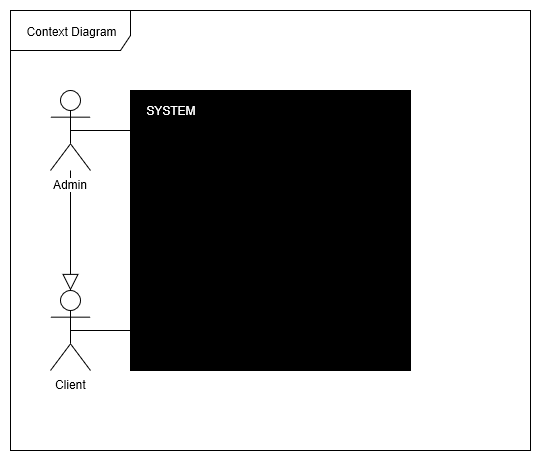

The diagram above was exported from draw.io. Its source (the exported page's mxGraphModel, read from the mxfile embedded in the PNG):
<mxGraphModel grid="1" dx="3195" dy="1955" gridSize="10" guides="1" tooltips="1" connect="1" arrows="1" fold="1" page="1" pageScale="1" pageWidth="850" pageHeight="1100" math="0" shadow="0">
  <root>
    <mxCell id="0" />
    <mxCell id="1" parent="0" />
    <mxCell id="k1FFQK41fGW96qEFzj35-7" value="Context Diagram&lt;br&gt;" parent="1" vertex="1" style="shape=umlFrame;whiteSpace=wrap;html=1;width=120;height=40;">
      <mxGeometry as="geometry" height="440" width="520" x="-1680" y="-1040" />
    </mxCell>
    <mxCell id="k1FFQK41fGW96qEFzj35-35" value="" parent="1" style="edgeStyle=orthogonalEdgeStyle;rounded=0;orthogonalLoop=1;jettySize=auto;html=1;endArrow=block;endFill=0;endSize=14;" target="k1FFQK41fGW96qEFzj35-34" edge="1" source="k1FFQK41fGW96qEFzj35-31">
      <mxGeometry as="geometry" relative="1" />
    </mxCell>
    <mxCell id="k1FFQK41fGW96qEFzj35-31" value="Admin" parent="1" vertex="1" style="shape=umlActor;verticalLabelPosition=bottom;labelBackgroundColor=#ffffff;verticalAlign=top;html=1;">
      <mxGeometry as="geometry" height="80" width="40" x="-1640" y="-960" />
    </mxCell>
    <mxCell id="k1FFQK41fGW96qEFzj35-34" value="Client&lt;br&gt;" parent="1" vertex="1" style="shape=umlActor;verticalLabelPosition=bottom;labelBackgroundColor=#ffffff;verticalAlign=top;html=1;">
      <mxGeometry as="geometry" height="80" width="40" x="-1640" y="-760" />
    </mxCell>
    <mxCell id="k1FFQK41fGW96qEFzj35-36" value="s&lt;br&gt;" parent="1" vertex="1" style="whiteSpace=wrap;html=1;aspect=fixed;fillColor=#000000;">
      <mxGeometry as="geometry" height="280" width="280" x="-1560" y="-960" />
    </mxCell>
    <mxCell id="k1FFQK41fGW96qEFzj35-37" value="&lt;font color=&quot;#ffffff&quot;&gt;SYSTEM&lt;/font&gt;&lt;br&gt;" parent="1" vertex="1" style="text;html=1;align=center;verticalAlign=middle;whiteSpace=wrap;rounded=0;">
      <mxGeometry as="geometry" height="20" width="40" x="-1540" y="-950" />
    </mxCell>
    <mxCell id="k1FFQK41fGW96qEFzj35-38" value="" parent="1" style="endArrow=none;html=1;edgeStyle=orthogonalEdgeStyle;exitX=0.5;exitY=0.5;exitDx=0;exitDy=0;exitPerimeter=0;" edge="1" source="k1FFQK41fGW96qEFzj35-31">
      <mxGeometry as="geometry" relative="1">
        <mxPoint as="sourcePoint" x="-1610" y="-920.5" />
        <mxPoint as="targetPoint" x="-1450" y="-920.5" />
      </mxGeometry>
    </mxCell>
    <mxCell id="k1FFQK41fGW96qEFzj35-39" value="" parent="k1FFQK41fGW96qEFzj35-38" vertex="1" style="resizable=0;html=1;align=left;verticalAlign=bottom;labelBackgroundColor=#ffffff;fontSize=10;" connectable="0">
      <mxGeometry as="geometry" relative="1" x="-1" />
    </mxCell>
    <mxCell id="k1FFQK41fGW96qEFzj35-40" value="" parent="k1FFQK41fGW96qEFzj35-38" vertex="1" style="resizable=0;html=1;align=right;verticalAlign=bottom;labelBackgroundColor=#ffffff;fontSize=10;" connectable="0">
      <mxGeometry as="geometry" relative="1" x="1" />
    </mxCell>
    <mxCell id="k1FFQK41fGW96qEFzj35-44" value="" parent="1" style="endArrow=none;html=1;edgeStyle=orthogonalEdgeStyle;exitX=0.5;exitY=0.5;exitDx=0;exitDy=0;exitPerimeter=0;" edge="1" source="k1FFQK41fGW96qEFzj35-34">
      <mxGeometry as="geometry" relative="1">
        <mxPoint as="sourcePoint" x="-1550" y="-720" />
        <mxPoint as="targetPoint" x="-1390" y="-720" />
      </mxGeometry>
    </mxCell>
    <mxCell id="k1FFQK41fGW96qEFzj35-45" value="" parent="k1FFQK41fGW96qEFzj35-44" vertex="1" style="resizable=0;html=1;align=left;verticalAlign=bottom;labelBackgroundColor=#ffffff;fontSize=10;" connectable="0">
      <mxGeometry as="geometry" relative="1" x="-1" />
    </mxCell>
    <mxCell id="k1FFQK41fGW96qEFzj35-46" value="" parent="k1FFQK41fGW96qEFzj35-44" vertex="1" style="resizable=0;html=1;align=right;verticalAlign=bottom;labelBackgroundColor=#ffffff;fontSize=10;" connectable="0">
      <mxGeometry as="geometry" relative="1" x="1" />
    </mxCell>
  </root>
</mxGraphModel>